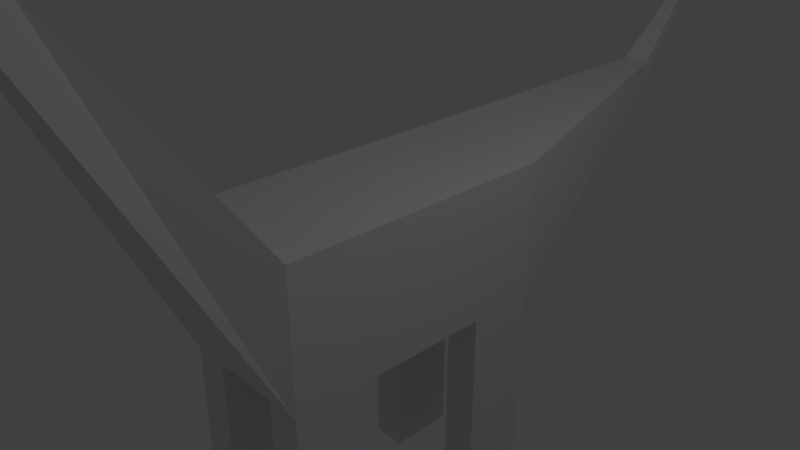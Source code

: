 # Source: animal2.blend  (saved by Blender 2.79.0; exported with 4.5.12 LTS)
import bpy
from mathutils import Matrix  # noqa: F401  (used for matrix-valued properties, if any)

bpy.ops.wm.read_factory_settings(use_empty=True)
scene = bpy.context.scene
scene.name = 'Scene'

# ---- collections
col_collection_1 = bpy.data.collections.new('Collection 1'); scene.collection.children.link(col_collection_1)

# ---- materials (node trees are filled in below, after node groups)
mat_material = bpy.data.materials.new('Material')
mat_material.alpha_threshold = 0.0
mat_material.use_transparent_shadow = False
mat_material.roughness = 0.5
mat_material.line_color = (0.0, 0.0, 0.0, 1.0)

# ---- material node trees

# ---- world
world_world = bpy.data.worlds.new('World'); scene.world = world_world
world_world.color = (0.05088, 0.05088, 0.05088)
world_world.use_sun_shadow = False
world_world.sun_shadow_jitter_overblur = 0.0
world_world.cycles.sampling_method = 'MANUAL'

# ---- cameras
cam_camera = bpy.data.cameras.new('Camera')
cam_camera.clip_end = 100.0
cam_camera.lens = 35.0
cam_camera.sensor_width = 32.0
cam_camera.sensor_height = 18.0
cam_camera.ortho_scale = 7.314
cam_camera.dof.focus_distance = 0.0
cam_camera.dof.aperture_fstop = 128.0

# ---- lights
light_lamp = bpy.data.lights.new('Lamp', 'POINT')
light_lamp.transmission_factor = 0.0
light_lamp.cutoff_distance = 30.0
light_lamp.energy = 100.0
light_lamp.shadow_buffer_clip_start = 1.001
light_lamp.shadow_soft_size = 0.1
light_lamp.shadow_maximum_resolution = 0.006
light_lamp.use_absolute_resolution = True

# ---- meshes
me_cube = bpy.data.meshes.new('Cube')
me_cube.from_pydata([(2.0, 1.0, -1.0), (2.0, -1.0, -1.0), (-2.0, -1.0, -1.0), (-2.0, 1.0, -1.0), (2.0, 1.0, 1.0), (2.0, -1.0, 1.0), (-2.0, -1.0, 1.0), (-2.0, 1.0, 1.0), (4.45, 0.25, 3.944), (4.45, -0.25, 3.944), (3.95, 0.25, 3.944), (3.95, -0.25, 3.944), (5.06, 0.75, 4.2), (5.06, -0.75, 4.2), (5.06, 0.75, 5.7), (5.06, -0.75, 5.7), (6.06, 0.75, 4.2), (6.06, -0.75, 4.2), (6.06, 0.75, 5.7), (6.06, -0.75, 5.7), (-5.794, -0.2, 1.029), (-5.794, 0.2, 1.029), (-5.794, -0.2, 1.429), (-5.794, 0.2, 1.429), (2.0, -5.96e-08, -1.0), (2.384e-07, 1.0, -1.0), (0.0, -1.0, -1.0), (-2.0, 2.98e-07, -1.0), (1.192e-07, 1.192e-07, -1.0), (2.0, -0.5, -1.0), (-1.0, 1.0, -1.0), (-1.0, -1.0, -1.0), (-2.0, 0.5, -1.0), (2.0, 0.5, -1.0), (1.0, 1.0, -1.0), (1.0, -1.0, -1.0), (-2.0, -0.5, -1.0), (-1.0, 2.086e-07, -1.0), (1.0, 2.98e-08, -1.0), (1.788e-07, 0.5, -1.0), (5.96e-08, -0.5, -1.0), (1.0, -0.5, -1.0), (1.0, 0.5, -1.0), (-1.0, 0.5, -1.0), (-1.0, -0.5, -1.0), (2.0, 1.0, -4.0), (2.0, -1.0, -4.0), (-2.0, -1.0, -4.0), (-2.0, 1.0, -4.0), (2.0, -0.5, -4.0), (-1.0, 1.0, -4.0), (-1.0, -1.0, -4.0), (-2.0, 0.5, -4.0), (2.0, 0.5, -4.0), (1.0, 1.0, -4.0), (1.0, -1.0, -4.0), (-2.0, -0.5, -4.0), (1.0, -0.5, -4.0), (1.0, 0.5, -4.0), (-1.0, 0.5, -4.0), (-1.0, -0.5, -4.0), (-6.701, -0.1, 2.097), (-6.701, 0.1, 2.097), (-6.701, -0.1, 2.297), (-6.701, 0.1, 2.297)], [], [(34, 0, 45, 54), (4, 7, 6, 5), (4, 5, 11, 10), (1, 5, 6, 2, 31, 26, 35), (2, 6, 22, 20), (4, 0, 34, 25, 30, 3, 7), (10, 11, 15, 14), (5, 1, 9, 11), (0, 4, 10, 8), (1, 29, 24, 33, 0, 8, 9), (12, 14, 18, 16), (8, 10, 14, 12), (11, 9, 13, 15), (9, 8, 12, 13), (16, 18, 19, 17), (15, 13, 17, 19), (13, 12, 16, 17), (14, 15, 19, 18), (20, 22, 63, 61), (6, 7, 23, 22), (7, 3, 21, 23), (3, 32, 27, 36, 2, 20, 21), (43, 37, 27, 32), (42, 38, 28, 39), (41, 35, 26, 40), (38, 41, 40, 28), (24, 29, 41, 38), (32, 3, 48, 52), (34, 42, 39, 25), (44, 31, 51, 60), (33, 24, 38, 42), (0, 33, 53, 45), (25, 39, 43, 30), (39, 28, 37, 43), (37, 44, 36, 27), (28, 40, 44, 37), (40, 26, 31, 44), (60, 51, 47, 56), (49, 46, 55, 57), (45, 53, 58, 54), (50, 59, 52, 48), (43, 32, 52, 59), (41, 29, 49, 57), (1, 35, 55, 46), (2, 36, 56, 47), (30, 43, 59, 50), (29, 1, 46, 49), (35, 41, 57, 55), (3, 30, 50, 48), (36, 44, 60, 56), (33, 42, 58, 53), (31, 2, 47, 51), (42, 34, 54, 58), (61, 63, 64, 62), (23, 21, 62, 64), (21, 20, 61, 62), (22, 23, 64, 63)])
_uv = me_cube.uv_layers.new(name='UVMap')
_uv.uv.foreach_set('vector', [0.0, 0.0, 1.0, 0.0, 1.0, 1.0, 0.0, 1.0, 0.0, 0.0, 1.0, 0.0, 1.0, 1.0, 0.0, 1.0, 0.0, 0.0, 1.0, 0.0, 1.0, 1.0, 0.0, 1.0, 0.5, 1.0, 0.8909, 0.8117, 0.9875, 0.3887, 0.7169, 0.04952, 0.2831, 0.04952, 0.01254, 0.3887, 0.1091, 0.8117, 0.0, 0.0, 1.0, 0.0, 1.0, 1.0, 0.0, 1.0, 0.5, 1.0, 0.8909, 0.8117, 0.9875, 0.3887, 0.7169, 0.04952, 0.2831, 0.04952, 0.01254, 0.3887, 0.1091, 0.8117, 0.0, 0.0, 1.0, 0.0, 1.0, 1.0, 0.0, 1.0, 0.0, 0.0, 1.0, 0.0, 1.0, 1.0, 0.0, 1.0, 0.0, 0.0, 1.0, 0.0, 1.0, 1.0, 0.0, 1.0, 0.5, 1.0, 0.8909, 0.8117, 0.9875, 0.3887, 0.7169, 0.04952, 0.2831, 0.04952, 0.01254, 0.3887, 0.1091, 0.8117, 0.0, 0.0, 1.0, 0.0, 1.0, 1.0, 0.0, 1.0, 0.0, 0.0, 1.0, 0.0, 1.0, 1.0, 0.0, 1.0, 0.0, 0.0, 1.0, 0.0, 1.0, 1.0, 0.0, 1.0, 0.0, 0.0, 1.0, 0.0, 1.0, 1.0, 0.0, 1.0, 0.0, 0.0, 1.0, 0.0, 1.0, 1.0, 0.0, 1.0, 0.0, 0.0, 1.0, 0.0, 1.0, 1.0, 0.0, 1.0, 0.0, 0.0, 1.0, 0.0, 1.0, 1.0, 0.0, 1.0, 0.0, 0.0, 1.0, 0.0, 1.0, 1.0, 0.0, 1.0, 0.0, 1.0, 1.0, 1.0, 1.0, 1.0, 0.0, 1.0, 0.0, 0.0, 1.0, 0.0, 1.0, 1.0, 0.0, 1.0, 0.0, 0.0, 1.0, 0.0, 1.0, 1.0, 0.0, 1.0, 0.5, 1.0, 0.8909, 0.8117, 0.9875, 0.3887, 0.7169, 0.04952, 0.2831, 0.04952, 0.01254, 0.3887, 0.1091, 0.8117, 0.0, 0.0, 1.0, 0.0, 1.0, 1.0, 0.0, 1.0, 0.0, 0.0, 1.0, 0.0, 1.0, 1.0, 0.0, 1.0, 0.0, 0.0, 1.0, 0.0, 1.0, 1.0, 0.0, 1.0, 0.0, 0.0, 1.0, 0.0, 1.0, 1.0, 0.0, 1.0, 0.0, 0.0, 1.0, 0.0, 1.0, 1.0, 0.0, 1.0, 0.0, 0.0, 1.0, 0.0, 1.0, 1.0, 0.0, 1.0, 0.0, 0.0, 1.0, 0.0, 1.0, 1.0, 0.0, 1.0, 0.0, 0.0, 1.0, 0.0, 1.0, 1.0, 0.0, 1.0, 0.0, 0.0, 1.0, 0.0, 1.0, 1.0, 0.0, 1.0, 0.0, 0.0, 1.0, 0.0, 1.0, 1.0, 0.0, 1.0, 0.0, 0.0, 1.0, 0.0, 1.0, 1.0, 0.0, 1.0, 0.0, 0.0, 1.0, 0.0, 1.0, 1.0, 0.0, 1.0, 0.0, 0.0, 1.0, 0.0, 1.0, 1.0, 0.0, 1.0, 0.0, 0.0, 1.0, 0.0, 1.0, 1.0, 0.0, 1.0, 0.0, 0.0, 1.0, 0.0, 1.0, 1.0, 0.0, 1.0, 0.0, 0.0, 1.0, 0.0, 1.0, 1.0, 0.0, 1.0, 0.0, 0.0, 1.0, 0.0, 1.0, 1.0, 0.0, 1.0, 0.0, 0.0, 1.0, 0.0, 1.0, 1.0, 0.0, 1.0, 0.0, 0.0, 1.0, 0.0, 1.0, 1.0, 0.0, 1.0, 0.0, 0.0, 1.0, 0.0, 1.0, 1.0, 0.0, 1.0, 0.0, 0.0, 1.0, 0.0, 1.0, 1.0, 0.0, 1.0, 0.0, 0.0, 1.0, 0.0, 1.0, 1.0, 0.0, 1.0, 0.0, 0.0, 1.0, 0.0, 1.0, 1.0, 0.0, 1.0, 0.0, 0.0, 1.0, 0.0, 1.0, 1.0, 0.0, 1.0, 0.0, 0.0, 1.0, 0.0, 1.0, 1.0, 0.0, 1.0, 0.0, 0.0, 1.0, 0.0, 1.0, 1.0, 0.0, 1.0, 0.0, 0.0, 1.0, 0.0, 1.0, 1.0, 0.0, 1.0, 0.0, 0.0, 1.0, 0.0, 1.0, 1.0, 0.0, 1.0, 0.0, 0.0, 1.0, 0.0, 1.0, 1.0, 0.0, 1.0, 0.0, 0.0, 1.0, 0.0, 1.0, 1.0, 0.0, 1.0, 0.0, 0.0, 1.0, 0.0, 1.0, 1.0, 0.0, 1.0, 0.0, 0.0, 1.0, 0.0, 1.0, 1.0, 0.0, 1.0, 0.0, 1.0, 1.0, 1.0, 1.0, 1.0, 0.0, 1.0, 0.1091, 0.8117, 0.01254, 0.3887, 0.01254, 0.3887, 0.1091, 0.8117, 0.0, 1.0, 1.0, 1.0, 1.0, 1.0, 0.0, 1.0])
me_cube.materials.append(mat_material)
me_cube.use_remesh_preserve_volume = False
me_cube.use_remesh_preserve_attributes = False
me_cube.use_mirror_vertex_groups = False
me_cube.update()

# ---- objects
ob_cube = bpy.data.objects.new('Cube', me_cube)
ob_lamp = bpy.data.objects.new('Lamp', light_lamp)
ob_camera = bpy.data.objects.new('Camera', cam_camera)

# ---- transforms, parenting, visibility, modifiers, constraints
ob_cube.location = (0.0, 0.0, 0.0)
ob_cube.rotation_euler = (0.0, -0.0, -1.571)
ob_cube.lock_rotations_4d = False
ob_cube.empty_display_type = 'ARROWS'
ob_cube.lineart.crease_threshold = 0.0
ob_lamp.location = (4.076, 1.005, 5.904)
ob_lamp.rotation_euler = (0.6503, 0.05522, 1.866)
ob_lamp.lock_rotations_4d = False
ob_lamp.empty_display_type = 'ARROWS'
ob_lamp.color = (0.0, 0.0, 0.0, 0.0)
ob_lamp.lineart.crease_threshold = 0.0
ob_camera.location = (7.481, -6.508, 5.344)
ob_camera.rotation_euler = (1.109, 0.0, 0.8149)
ob_camera.lock_rotations_4d = False
ob_camera.empty_display_type = 'ARROWS'
ob_camera.color = (0.0, 0.0, 0.0, 0.0)
ob_camera.display_type = 'WIRE'
ob_camera.lineart.crease_threshold = 0.0

# ---- collection membership
col_collection_1.objects.link(ob_cube)
col_collection_1.objects.link(ob_lamp)
col_collection_1.objects.link(ob_camera)

# ---- scene / render settings (as saved in the file)
scene.camera = ob_camera
scene.frame_start = 1; scene.frame_end = 250; scene.frame_set(1)
scene.render.engine = 'BLENDER_EEVEE_NEXT'
scene.render.resolution_percentage = 50
scene.render.dither_intensity = 0.0
scene.cycles.use_denoising = False
scene.cycles.samples = 128
scene.cycles.sampling_pattern = 'TABULATED_SOBOL'
scene.cycles.use_adaptive_sampling = False
scene.cycles.use_light_tree = False
scene.cycles.blur_glossy = 0.0
scene.cycles.sample_clamp_indirect = 0.0
scene.view_settings.view_transform = 'Standard'
bpy.context.view_layer.update()
